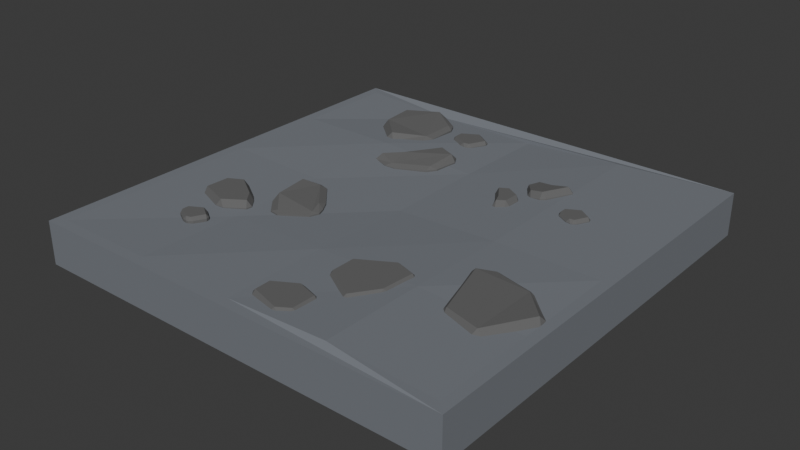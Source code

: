 # Source: FloorWStones.blend  (saved by Blender 4.3.34; exported with 4.5.12 LTS)
import bpy
from mathutils import Matrix  # noqa: F401  (used for matrix-valued properties, if any)

bpy.ops.wm.read_factory_settings(use_empty=True)
scene = bpy.context.scene
scene.name = 'Scene'

# ---- collections
col_collection = bpy.data.collections.new('Collection'); scene.collection.children.link(col_collection)

# ---- materials (node trees are filled in below, after node groups)
mat_stones = bpy.data.materials.new('Stones')
mat_stones.alpha_threshold = 0.0
mat_stones.roughness = 0.5
mat_stones.line_color = (0.0, 0.0, 0.0, 1.0)
mat_floor = bpy.data.materials.new('Floor')

# ---- material node trees
mat_stones.use_nodes = True; mat_stones.node_tree.nodes.clear()
_N = mat_stones.node_tree.nodes; _L = mat_stones.node_tree.links
n0 = _N.new('ShaderNodeOutputMaterial'); n0.name = 'Material Output'; n0.location = (300, 300)
n1 = _N.new('ShaderNodeBsdfPrincipled'); n1.name = 'Principled BSDF'; n1.location = (10, 300)
n1.inputs[0].default_value = (0.1276, 0.1276, 0.1276, 1.0)
n1.inputs[2].default_value = 1.0
n1.inputs[3].default_value = 1.45
_L.new(n1.outputs[0], n0.inputs[0])
n0.is_active_output = True
mat_floor.use_nodes = True; mat_floor.node_tree.nodes.clear()
_N = mat_floor.node_tree.nodes; _L = mat_floor.node_tree.links
n0 = _N.new('ShaderNodeBsdfPrincipled'); n0.name = 'Principled BSDF'; n0.location = (10, 300)
n0.inputs[0].default_value = (0.1761, 0.1901, 0.214, 1.0)
n0.inputs[2].default_value = 1.0
n1 = _N.new('ShaderNodeOutputMaterial'); n1.name = 'Material Output'; n1.location = (300, 300)
_L.new(n0.outputs[0], n1.inputs[0])
n1.is_active_output = True

# ---- world
world_world = bpy.data.worlds.new('World'); scene.world = world_world
world_world.use_nodes = True; world_world.node_tree.nodes.clear()
_N = world_world.node_tree.nodes; _L = world_world.node_tree.links
n0 = _N.new('ShaderNodeOutputWorld'); n0.name = 'World Output'; n0.location = (300, 300)
n1 = _N.new('ShaderNodeBackground'); n1.name = 'Background'; n1.location = (10, 300)
n1.inputs[0].default_value = (0.05088, 0.05088, 0.05088, 1.0)
_L.new(n1.outputs[0], n0.inputs[0])
n0.is_active_output = True
world_world.color = (0.05088, 0.05088, 0.05088)
world_world.sun_shadow_jitter_overblur = 0.0

# ---- meshes
me_cube = bpy.data.meshes.new('Cube')
me_cube.from_pydata([(1.451, 1.46, 0.1525), (1.526, 1.536, -0.1535), (1.451, -1.449, 0.1525), (1.526, -1.524, -0.1535), (-1.458, 1.46, 0.1525), (-1.534, 1.536, -0.1535), (-1.458, -1.449, 0.1525), (-1.534, -1.524, -0.1535), (1.526, -1.524, 0.1525), (-1.534, -1.524, 0.1525), (1.526, 1.536, 0.1525), (-1.534, 1.536, 0.1525), (0.7235, -1.449, 0.1815), (-0.003663, -1.449, 0.1525), (-0.7308, -1.449, 0.1525), (1.451, 0.7328, 0.1525), (1.451, 0.00568, 0.1525), (1.451, -0.7214, 0.1416), (-1.458, -0.7214, 0.1525), (-1.458, 0.00568, 0.1525), (-1.458, 0.7328, 0.1525), (-0.7308, 1.46, 0.1127), (-0.003663, 1.46, 0.1127), (0.7235, 1.46, 0.1525), (0.7235, 0.7328, 0.1525), (0.7235, 0.00568, 0.1525), (0.7235, -0.7214, 0.1706), (-0.003663, 0.7328, 0.1232), (-0.003663, 0.00568, 0.1232), (-0.003663, -0.7214, 0.1525), (-0.7308, 0.7328, 0.1525), (-0.7308, 0.00568, 0.1313), (-0.7308, -0.7214, 0.1313), (-0.599, -0.09271, 0.05799), (-0.5563, -0.07466, 0.102), (-0.6271, -0.05576, 0.102), (-0.4215, -0.2939, 0.05799), (-0.7172, -0.1326, 0.05799), (-0.7237, -0.08841, 0.102), (-0.7598, -0.1461, 0.102), (-0.6854, -0.3812, 0.05799), (-0.7329, -0.3566, 0.102), (-0.6982, -0.4332, 0.102), (-0.5701, -0.512, 0.05799), (-0.6068, -0.5368, 0.102), (-0.5411, -0.5456, 0.102), (-0.3869, -0.3908, 0.05799), (-0.3706, -0.4328, 0.102), (-0.3487, -0.3671, 0.102), (-0.3681, -0.3126, 0.102), (-0.3487, -0.3671, 0.1392), (-0.3869, -0.3908, 0.1489), (-0.3706, -0.4328, 0.1392), (-0.3681, -0.3126, 0.1392), (-0.4215, -0.2939, 0.1611), (-0.412, -0.2382, 0.1392), (-0.5563, -0.07466, 0.1392), (-0.412, -0.2382, 0.102), (-0.599, -0.09271, 0.1611), (-0.6271, -0.05576, 0.1392), (-0.7237, -0.08841, 0.1392), (-0.7172, -0.1326, 0.1832), (-0.7598, -0.1461, 0.1392), (-0.7329, -0.3566, 0.1392), (-0.6854, -0.3812, 0.1832), (-0.6982, -0.4332, 0.1392), (-0.6068, -0.5368, 0.1392), (-0.5701, -0.512, 0.1489), (-0.5411, -0.5456, 0.1392), (0.2236, -1.115, 0.09405), (0.2484, -1.092, 0.1238), (0.1941, -1.098, 0.1238), (0.3697, -1.16, 0.09405), (0.07074, -1.203, 0.09405), (0.06623, -1.172, 0.1238), (0.04133, -1.216, 0.1238), (0.07412, -1.315, 0.09405), (0.0441, -1.308, 0.1238), (0.07357, -1.346, 0.1238), (0.2893, -1.379, 0.09405), (0.2652, -1.403, 0.1238), (0.319, -1.395, 0.1238), (0.3697, -1.328, 0.09405), (0.3742, -1.361, 0.1238), (0.3994, -1.315, 0.1238), (0.3994, -1.167, 0.1238), (0.3994, -1.315, 0.1491), (0.3697, -1.328, 0.1789), (0.3742, -1.361, 0.1491), (0.3994, -1.167, 0.1491), (0.3697, -1.16, 0.1789), (0.3709, -1.129, 0.1491), (0.2484, -1.092, 0.1491), (0.3709, -1.129, 0.1238), (0.2236, -1.115, 0.1789), (0.1941, -1.098, 0.1491), (0.06623, -1.172, 0.1491), (0.07074, -1.203, 0.1789), (0.04133, -1.216, 0.1491), (0.0441, -1.308, 0.1491), (0.07412, -1.315, 0.1789), (0.07357, -1.346, 0.1491), (0.2652, -1.403, 0.1491), (0.2893, -1.379, 0.1789), (0.319, -1.395, 0.1491), (1.23, -0.3742, 0.05799), (1.283, -0.366, 0.102), (1.21, -0.3241, 0.102), (1.42, -0.569, 0.05799), (0.9629, -0.3091, 0.05799), (0.9981, -0.2724, 0.102), (0.918, -0.2852, 0.102), (0.8627, -0.3711, 0.05799), (0.8484, -0.3283, 0.102), (0.8235, -0.3936, 0.102), (0.9919, -0.8058, 0.05799), (0.9443, -0.8, 0.102), (0.9994, -0.8532, 0.102), (1.241, -0.8709, 0.05799), (1.219, -0.9107, 0.102), (1.284, -0.884, 0.102), (1.452, -0.6003, 0.102), (1.284, -0.884, 0.1392), (1.241, -0.8709, 0.1832), (1.219, -0.9107, 0.1392), (1.452, -0.6003, 0.1392), (1.42, -0.569, 0.1832), (1.444, -0.531, 0.1392), (1.283, -0.366, 0.1392), (1.444, -0.531, 0.102), (1.23, -0.3742, 0.1702), (1.21, -0.3241, 0.1392), (0.9981, -0.2724, 0.1392), (0.9629, -0.3091, 0.1702), (0.918, -0.2852, 0.1392), (0.8484, -0.3283, 0.1392), (0.8627, -0.3711, 0.1832), (0.8235, -0.3936, 0.1392), (0.9443, -0.8, 0.1392), (0.9919, -0.8058, 0.1832), (0.9994, -0.8532, 0.1392), (0.4993, 0.8455, 0.04085), (0.4993, 0.87, 0.08351), (0.4725, 0.8531, 0.08087), (0.604, 0.8242, 0.05809), (0.4729, 0.7593, 0.04375), (0.4491, 0.7765, 0.08344), (0.455, 0.7402, 0.08719), (0.5473, 0.667, 0.0621), (0.5163, 0.6643, 0.1023), (0.5501, 0.6496, 0.1085), (0.6352, 0.6698, 0.07493), (0.6193, 0.6519, 0.1186), (0.6511, 0.6725, 0.1217), (0.7231, 0.8409, 0.07446), (0.7424, 0.8504, 0.1212), (0.731, 0.8673, 0.1181), (0.6232, 0.8522, 0.1033), (0.7255, 0.8702, 0.1549), (0.7047, 0.8507, 0.198), (0.7369, 0.8533, 0.1579), (0.6177, 0.8551, 0.1401), (0.5857, 0.834, 0.1816), (0.5757, 0.8562, 0.1338), (0.4938, 0.8729, 0.1203), (0.5812, 0.8533, 0.097), (0.481, 0.8553, 0.1643), (0.4671, 0.856, 0.1176), (0.4436, 0.7794, 0.1202), (0.4546, 0.769, 0.1672), (0.4496, 0.7431, 0.1239), (0.5108, 0.6672, 0.1391), (0.529, 0.6767, 0.1856), (0.5447, 0.6525, 0.1452), (0.6139, 0.6548, 0.1553), (0.6169, 0.6796, 0.1984), (0.6456, 0.6754, 0.1584), (0.4883, -0.5989, 0.05799), (0.5251, -0.5646, 0.102), (0.4452, -0.573, 0.102), (0.6293, -0.6448, 0.05799), (0.2622, -0.7294, 0.05799), (0.2563, -0.682, 0.102), (0.2183, -0.748, 0.102), (0.2622, -0.8956, 0.05799), (0.2183, -0.8758, 0.102), (0.2554, -0.9434, 0.102), (0.4937, -1.043, 0.05799), (0.4686, -1.079, 0.102), (0.5308, -1.066, 0.102), (0.6106, -0.8746, 0.05799), (0.6284, -0.9261, 0.102), (0.6571, -0.8462, 0.102), (0.6724, -0.6576, 0.102), (0.6571, -0.8462, 0.1392), (0.6106, -0.8746, 0.1832), (0.6284, -0.9261, 0.1392), (0.6724, -0.6576, 0.1392), (0.6293, -0.6448, 0.1832), (0.6341, -0.6001, 0.1392), (0.5251, -0.5646, 0.1392), (0.6341, -0.6001, 0.102), (0.4883, -0.5989, 0.1832), (0.4452, -0.573, 0.1392), (0.2563, -0.682, 0.1392), (0.2622, -0.7294, 0.1832), (0.2183, -0.748, 0.1392), (0.2183, -0.8758, 0.1392), (0.2622, -0.8956, 0.1832), (0.2554, -0.9434, 0.1392), (0.4686, -1.079, 0.1392), (0.4937, -1.043, 0.1832), (0.5308, -1.066, 0.1392), (-0.7678, 1.387, 0.05799), (-0.7295, 1.414, 0.102), (-0.8038, 1.417, 0.102), (-0.5873, 1.263, 0.05799), (-0.9847, 1.262, 0.05799), (-0.9927, 1.308, 0.102), (-1.027, 1.242, 0.102), (-0.9661, 1.03, 0.05799), (-1.012, 1.053, 0.102), (-0.9769, 0.9789, 0.102), (-0.7843, 0.8549, 0.05799), (-0.8196, 0.8278, 0.102), (-0.7527, 0.8236, 0.102), (-0.5873, 1.002, 0.05799), (-0.5786, 0.9535, 0.102), (-0.5433, 1.024, 0.102), (-0.5433, 1.242, 0.102), (-0.5433, 1.024, 0.1392), (-0.5873, 1.002, 0.1589), (-0.5786, 0.9535, 0.1392), (-0.5433, 1.242, 0.1392), (-0.5873, 1.263, 0.1589), (-0.5796, 1.311, 0.1392), (-0.7295, 1.414, 0.1392), (-0.5796, 1.311, 0.102), (-0.7678, 1.387, 0.1832), (-0.8038, 1.417, 0.1392), (-0.9927, 1.308, 0.1392), (-0.9847, 1.262, 0.1832), (-1.027, 1.242, 0.1392), (-1.012, 1.053, 0.1392), (-0.9661, 1.03, 0.1832), (-0.9769, 0.9789, 0.1392), (-0.8196, 0.8278, 0.1392), (-0.7843, 0.8549, 0.1832), (-0.7527, 0.8236, 0.1392), (-0.32, 1.28, 0.08836), (-0.3003, 1.294, 0.111), (-0.3385, 1.296, 0.111), (-0.2169, 1.209, 0.08836), (-0.4327, 1.215, 0.08836), (-0.4357, 1.24, 0.111), (-0.4553, 1.206, 0.111), (-0.4327, 1.153, 0.08836), (-0.4553, 1.163, 0.111), (-0.4357, 1.129, 0.111), (-0.3152, 1.086, 0.08836), (-0.3385, 1.073, 0.111), (-0.2968, 1.067, 0.111), (-0.2735, 1.095, 0.08836), (-0.2801, 1.07, 0.111), (-0.248, 1.095, 0.111), (-0.198, 1.196, 0.111), (-0.248, 1.095, 0.1302), (-0.2735, 1.095, 0.1528), (-0.2801, 1.07, 0.1302), (-0.198, 1.196, 0.1302), (-0.2169, 1.209, 0.1528), (-0.2066, 1.229, 0.1302), (-0.3003, 1.294, 0.1302), (-0.2066, 1.229, 0.111), (-0.32, 1.28, 0.1528), (-0.3385, 1.296, 0.1302), (-0.4357, 1.24, 0.1302), (-0.4327, 1.215, 0.1528), (-0.4553, 1.206, 0.1302), (-0.4553, 1.163, 0.1302), (-0.4327, 1.153, 0.1528), (-0.4357, 1.129, 0.1302), (-0.3385, 1.073, 0.1302), (-0.3152, 1.086, 0.1528), (-0.2968, 1.067, 0.1302), (-0.2147, 0.8133, 0.05799), (-0.1724, 0.7971, 0.102), (-0.2074, 0.858, 0.102), (-0.2399, 0.6096, 0.05799), (-0.3366, 0.8656, 0.05799), (-0.3125, 0.9031, 0.102), (-0.3772, 0.8838, 0.102), (-0.4879, 0.6383, 0.05799), (-0.4981, 0.7023, 0.102), (-0.5525, 0.6336, 0.102), (-0.5929, 0.5262, 0.05799), (-0.6415, 0.5386, 0.102), (-0.6299, 0.4923, 0.102), (-0.4745, 0.4859, 0.05799), (-0.5124, 0.4524, 0.102), (-0.4318, 0.4587, 0.102), (-0.238, 0.5609, 0.102), (-0.4318, 0.4587, 0.1392), (-0.4745, 0.4859, 0.1564), (-0.5124, 0.4524, 0.1392), (-0.238, 0.5609, 0.1392), (-0.2399, 0.6096, 0.1564), (-0.1937, 0.6251, 0.1392), (-0.1724, 0.7971, 0.1392), (-0.1937, 0.6251, 0.102), (-0.2147, 0.8133, 0.1832), (-0.2074, 0.858, 0.1392), (-0.3125, 0.9031, 0.1392), (-0.3366, 0.8656, 0.1832), (-0.3772, 0.8838, 0.1392), (-0.4981, 0.7023, 0.1392), (-0.4879, 0.6383, 0.1832), (-0.5525, 0.6336, 0.1392), (-0.6415, 0.5386, 0.1392), (-0.5929, 0.5262, 0.1832), (-0.6299, 0.4923, 0.1392), (-1.108, -0.4402, 0.05799), (-1.114, -0.4067, 0.102), (-1.143, -0.4506, 0.102), (-1.008, -0.3866, 0.05799), (-1.116, -0.6067, 0.05799), (-1.149, -0.5957, 0.102), (-1.118, -0.6364, 0.102), (-0.9067, -0.6804, 0.05799), (-0.9305, -0.7026, 0.102), (-0.8727, -0.6972, 0.102), (-0.7676, -0.5873, 0.05799), (-0.7476, -0.6134, 0.102), (-0.7422, -0.5705, 0.102), (-0.8337, -0.5006, 0.05799), (-0.7903, -0.5073, 0.102), (-0.8388, -0.4625, 0.102), (-0.9811, -0.3696, 0.102), (-0.8388, -0.4625, 0.1392), (-0.8337, -0.5006, 0.1832), (-0.7903, -0.5073, 0.1392), (-0.9811, -0.3696, 0.1392), (-1.008, -0.3866, 0.1832), (-1.037, -0.3654, 0.1392), (-1.114, -0.4067, 0.1392), (-1.037, -0.3654, 0.102), (-1.108, -0.4402, 0.1832), (-1.143, -0.4506, 0.1392), (-1.149, -0.5957, 0.1392), (-1.116, -0.6067, 0.1832), (-1.118, -0.6364, 0.1392), (-0.9305, -0.7026, 0.1392), (-0.9067, -0.6804, 0.1832), (-0.8727, -0.6972, 0.1392), (-0.7476, -0.6134, 0.1392), (-0.7676, -0.5873, 0.1832), (-0.7422, -0.5705, 0.1392), (0.9278, 0.6465, 0.1142), (0.9433, 0.6571, 0.1368), (0.9132, 0.6583, 0.1368), (1.009, 0.5921, 0.1142), (0.8388, 0.597, 0.1142), (0.8365, 0.6155, 0.1368), (0.821, 0.5897, 0.1368), (0.8388, 0.55, 0.1142), (0.821, 0.5572, 0.1368), (0.8365, 0.5314, 0.1368), (0.9316, 0.4983, 0.1142), (0.9132, 0.4887, 0.1368), (0.9461, 0.4838, 0.1368), (0.9645, 0.5054, 0.1142), (0.9592, 0.4866, 0.1368), (0.9846, 0.5058, 0.1368), (1.024, 0.5823, 0.1368), (0.9846, 0.5058, 0.156), (0.9645, 0.5054, 0.1786), (0.9592, 0.4866, 0.156), (1.024, 0.5823, 0.156), (1.009, 0.5921, 0.1786), (1.017, 0.6075, 0.156), (0.9433, 0.6571, 0.156), (1.017, 0.6075, 0.1368), (0.9278, 0.6465, 0.1786), (0.9132, 0.6583, 0.156), (0.8365, 0.6155, 0.156), (0.8388, 0.597, 0.1786), (0.821, 0.5897, 0.156), (0.821, 0.5572, 0.156), (0.8388, 0.55, 0.1786), (0.8365, 0.5314, 0.156), (0.9132, 0.4887, 0.156), (0.9316, 0.4983, 0.1786), (0.9461, 0.4838, 0.156), (0.4059, 0.6138, 0.05799), (0.4251, 0.6256, 0.102), (0.3867, 0.6256, 0.102), (0.4957, 0.5632, 0.05799), (0.3481, 0.581, 0.05799), (0.3369, 0.5972, 0.102), (0.3284, 0.5702, 0.102), (0.4148, 0.4805, 0.05799), (0.3817, 0.4899, 0.102), (0.3995, 0.4564, 0.102), (0.4395, 0.42, 0.05799), (0.4204, 0.4052, 0.102), (0.4455, 0.3999, 0.102), (0.4907, 0.4541, 0.05799), (0.4963, 0.4337, 0.102), (0.5151, 0.4638, 0.102), (0.5193, 0.5539, 0.102), (0.5151, 0.4638, 0.1392), (0.4907, 0.4541, 0.1832), (0.4963, 0.4337, 0.1392), (0.5193, 0.5539, 0.1392), (0.4957, 0.5632, 0.1832), (0.5009, 0.5828, 0.1392), (0.4251, 0.6256, 0.1392), (0.5009, 0.5828, 0.102), (0.4059, 0.6138, 0.1832), (0.3867, 0.6256, 0.1392), (0.3369, 0.5972, 0.1392), (0.3481, 0.581, 0.1832), (0.3284, 0.5702, 0.1392), (0.3817, 0.4899, 0.1392), (0.4148, 0.4805, 0.1832), (0.3995, 0.4564, 0.1392), (0.4204, 0.4052, 0.1392), (0.4395, 0.42, 0.1832), (0.4455, 0.3999, 0.1392), (-0.9008, -0.8257, 0.1142), (-0.8853, -0.8151, 0.1368), (-0.9154, -0.8139, 0.1368), (-0.8195, -0.8801, 0.1142), (-0.9897, -0.8752, 0.1142), (-0.9921, -0.8566, 0.1368), (-1.008, -0.8824, 0.1368), (-0.9897, -0.9222, 0.1142), (-1.008, -0.9149, 0.1368), (-0.9921, -0.9408, 0.1368), (-0.897, -0.9738, 0.1142), (-0.9154, -0.9835, 0.1368), (-0.8825, -0.9884, 0.1368), (-0.8641, -0.9668, 0.1142), (-0.8694, -0.9856, 0.1368), (-0.844, -0.9664, 0.1368), (-0.8046, -0.8899, 0.1368), (-0.844, -0.9664, 0.156), (-0.8641, -0.9668, 0.1786), (-0.8694, -0.9856, 0.156), (-0.8046, -0.8899, 0.156), (-0.8195, -0.8801, 0.1786), (-0.8113, -0.8646, 0.156), (-0.8853, -0.8151, 0.156), (-0.8113, -0.8646, 0.1368), (-0.9008, -0.8257, 0.1786), (-0.9154, -0.8139, 0.156), (-0.9921, -0.8566, 0.156), (-0.9897, -0.8752, 0.1786), (-1.008, -0.8824, 0.156), (-1.008, -0.9149, 0.156), (-0.9897, -0.9222, 0.1786), (-0.9921, -0.9408, 0.156), (-0.9154, -0.9835, 0.156), (-0.897, -0.9738, 0.1786), (-0.8825, -0.9884, 0.156)], [], [(32, 18, 6, 14), (3, 8, 9, 7), (7, 9, 11, 5), (5, 1, 3, 7), (1, 10, 8, 3), (5, 11, 10, 1), (2, 12, 13, 14, 6, 9, 8), (0, 15, 16, 17, 2, 8, 10), (6, 18, 19, 20, 4, 11, 9), (4, 21, 22, 23, 0, 10, 11), (17, 26, 12, 2), (26, 29, 13, 12), (29, 32, 14, 13), (0, 23, 24, 15), (15, 24, 25, 16), (16, 25, 26, 17), (23, 22, 27, 24), (24, 27, 28, 25), (25, 28, 29, 26), (22, 21, 30, 27), (27, 30, 31, 28), (28, 31, 32, 29), (21, 4, 20, 30), (30, 20, 19, 31), (31, 19, 18, 32), (34, 57, 36, 33), (33, 35, 34), (38, 35, 33, 37), (33, 36, 46, 43, 40, 37), (37, 39, 38), (41, 39, 37, 40), (40, 42, 41), (44, 42, 40, 43), (43, 45, 44), (47, 45, 43, 46), (46, 48, 47), (49, 48, 46, 36), (52, 47, 48, 50), (49, 53, 50, 48), (50, 53, 54, 51), (51, 52, 50), (54, 53, 55), (53, 49, 57, 55), (55, 56, 58, 54), (34, 56, 55, 57), (36, 57, 49), (58, 56, 59), (35, 59, 56, 34), (59, 60, 61, 58), (38, 60, 59, 35), (61, 60, 62), (60, 38, 39, 62), (62, 63, 64, 61), (41, 63, 62, 39), (64, 63, 65), (63, 41, 42, 65), (65, 66, 67, 64), (44, 66, 65, 42), (67, 66, 68), (66, 44, 45, 68), (68, 52, 51, 67), (47, 52, 68, 45), (54, 58, 61, 64, 67, 51), (70, 93, 72, 69), (69, 71, 70), (74, 71, 69, 73), (69, 72, 82, 79, 76, 73), (73, 75, 74), (77, 75, 73, 76), (76, 78, 77), (80, 78, 76, 79), (79, 81, 80), (83, 81, 79, 82), (82, 84, 83), (85, 84, 82, 72), (88, 83, 84, 86), (85, 89, 86, 84), (86, 89, 90, 87), (87, 88, 86), (90, 89, 91), (89, 85, 93, 91), (91, 92, 94, 90), (70, 92, 91, 93), (72, 93, 85), (94, 92, 95), (71, 95, 92, 70), (95, 96, 97, 94), (74, 96, 95, 71), (97, 96, 98), (96, 74, 75, 98), (98, 99, 100, 97), (77, 99, 98, 75), (100, 99, 101), (99, 77, 78, 101), (101, 102, 103, 100), (80, 102, 101, 78), (103, 102, 104), (102, 80, 81, 104), (104, 88, 87, 103), (83, 88, 104, 81), (90, 94, 97, 100, 103, 87), (106, 129, 108, 105), (105, 107, 106), (110, 107, 105, 109), (105, 108, 118, 115, 112, 109), (109, 111, 110), (113, 111, 109, 112), (112, 114, 113), (116, 114, 112, 115), (115, 117, 116), (119, 117, 115, 118), (118, 120, 119), (121, 120, 118, 108), (124, 119, 120, 122), (121, 125, 122, 120), (122, 125, 126, 123), (123, 124, 122), (126, 125, 127), (125, 121, 129, 127), (127, 128, 130, 126), (106, 128, 127, 129), (108, 129, 121), (130, 128, 131), (107, 131, 128, 106), (131, 132, 133, 130), (110, 132, 131, 107), (133, 132, 134), (132, 110, 111, 134), (134, 135, 136, 133), (113, 135, 134, 111), (136, 135, 137), (135, 113, 114, 137), (137, 138, 139, 136), (116, 138, 137, 114), (139, 138, 140), (138, 116, 117, 140), (140, 124, 123, 139), (119, 124, 140, 117), (126, 130, 133, 136, 139, 123), (142, 165, 144, 141), (141, 143, 142), (146, 143, 141, 145), (141, 144, 154, 151, 148, 145), (145, 147, 146), (149, 147, 145, 148), (148, 150, 149), (152, 150, 148, 151), (151, 153, 152), (155, 153, 151, 154), (154, 156, 155), (157, 156, 154, 144), (160, 155, 156, 158), (157, 161, 158, 156), (158, 161, 162, 159), (159, 160, 158), (162, 161, 163), (161, 157, 165, 163), (163, 164, 166, 162), (142, 164, 163, 165), (144, 165, 157), (166, 164, 167), (143, 167, 164, 142), (167, 168, 169, 166), (146, 168, 167, 143), (169, 168, 170), (168, 146, 147, 170), (170, 171, 172, 169), (149, 171, 170, 147), (172, 171, 173), (171, 149, 150, 173), (173, 174, 175, 172), (152, 174, 173, 150), (175, 174, 176), (174, 152, 153, 176), (176, 160, 159, 175), (155, 160, 176, 153), (162, 166, 169, 172, 175, 159), (178, 201, 180, 177), (177, 179, 178), (182, 179, 177, 181), (177, 180, 190, 187, 184, 181), (181, 183, 182), (185, 183, 181, 184), (184, 186, 185), (188, 186, 184, 187), (187, 189, 188), (191, 189, 187, 190), (190, 192, 191), (193, 192, 190, 180), (196, 191, 192, 194), (193, 197, 194, 192), (194, 197, 198, 195), (195, 196, 194), (198, 197, 199), (197, 193, 201, 199), (199, 200, 202, 198), (178, 200, 199, 201), (180, 201, 193), (202, 200, 203), (179, 203, 200, 178), (203, 204, 205, 202), (182, 204, 203, 179), (205, 204, 206), (204, 182, 183, 206), (206, 207, 208, 205), (185, 207, 206, 183), (208, 207, 209), (207, 185, 186, 209), (209, 210, 211, 208), (188, 210, 209, 186), (211, 210, 212), (210, 188, 189, 212), (212, 196, 195, 211), (191, 196, 212, 189), (198, 202, 205, 208, 211, 195), (214, 237, 216, 213), (213, 215, 214), (218, 215, 213, 217), (213, 216, 226, 223, 220, 217), (217, 219, 218), (221, 219, 217, 220), (220, 222, 221), (224, 222, 220, 223), (223, 225, 224), (227, 225, 223, 226), (226, 228, 227), (229, 228, 226, 216), (232, 227, 228, 230), (229, 233, 230, 228), (230, 233, 234, 231), (231, 232, 230), (234, 233, 235), (233, 229, 237, 235), (235, 236, 238, 234), (214, 236, 235, 237), (216, 237, 229), (238, 236, 239), (215, 239, 236, 214), (239, 240, 241, 238), (218, 240, 239, 215), (241, 240, 242), (240, 218, 219, 242), (242, 243, 244, 241), (221, 243, 242, 219), (244, 243, 245), (243, 221, 222, 245), (245, 246, 247, 244), (224, 246, 245, 222), (247, 246, 248), (246, 224, 225, 248), (248, 232, 231, 247), (227, 232, 248, 225), (234, 238, 241, 244, 247, 231), (250, 273, 252, 249), (249, 251, 250), (254, 251, 249, 253), (249, 252, 262, 259, 256, 253), (253, 255, 254), (257, 255, 253, 256), (256, 258, 257), (260, 258, 256, 259), (259, 261, 260), (263, 261, 259, 262), (262, 264, 263), (265, 264, 262, 252), (268, 263, 264, 266), (265, 269, 266, 264), (266, 269, 270, 267), (267, 268, 266), (270, 269, 271), (269, 265, 273, 271), (271, 272, 274, 270), (250, 272, 271, 273), (252, 273, 265), (274, 272, 275), (251, 275, 272, 250), (275, 276, 277, 274), (254, 276, 275, 251), (277, 276, 278), (276, 254, 255, 278), (278, 279, 280, 277), (257, 279, 278, 255), (280, 279, 281), (279, 257, 258, 281), (281, 282, 283, 280), (260, 282, 281, 258), (283, 282, 284), (282, 260, 261, 284), (284, 268, 267, 283), (263, 268, 284, 261), (270, 274, 277, 280, 283, 267), (286, 309, 288, 285), (285, 287, 286), (290, 287, 285, 289), (285, 288, 298, 295, 292, 289), (289, 291, 290), (293, 291, 289, 292), (292, 294, 293), (296, 294, 292, 295), (295, 297, 296), (299, 297, 295, 298), (298, 300, 299), (301, 300, 298, 288), (304, 299, 300, 302), (301, 305, 302, 300), (302, 305, 306, 303), (303, 304, 302), (306, 305, 307), (305, 301, 309, 307), (307, 308, 310, 306), (286, 308, 307, 309), (288, 309, 301), (310, 308, 311), (287, 311, 308, 286), (311, 312, 313, 310), (290, 312, 311, 287), (313, 312, 314), (312, 290, 291, 314), (314, 315, 316, 313), (293, 315, 314, 291), (316, 315, 317), (315, 293, 294, 317), (317, 318, 319, 316), (296, 318, 317, 294), (319, 318, 320), (318, 296, 297, 320), (320, 304, 303, 319), (299, 304, 320, 297), (306, 310, 313, 316, 319, 303), (322, 345, 324, 321), (321, 323, 322), (326, 323, 321, 325), (321, 324, 334, 331, 328, 325), (325, 327, 326), (329, 327, 325, 328), (328, 330, 329), (332, 330, 328, 331), (331, 333, 332), (335, 333, 331, 334), (334, 336, 335), (337, 336, 334, 324), (340, 335, 336, 338), (337, 341, 338, 336), (338, 341, 342, 339), (339, 340, 338), (342, 341, 343), (341, 337, 345, 343), (343, 344, 346, 342), (322, 344, 343, 345), (324, 345, 337), (346, 344, 347), (323, 347, 344, 322), (347, 348, 349, 346), (326, 348, 347, 323), (349, 348, 350), (348, 326, 327, 350), (350, 351, 352, 349), (329, 351, 350, 327), (352, 351, 353), (351, 329, 330, 353), (353, 354, 355, 352), (332, 354, 353, 330), (355, 354, 356), (354, 332, 333, 356), (356, 340, 339, 355), (335, 340, 356, 333), (342, 346, 349, 352, 355, 339), (358, 381, 360, 357), (357, 359, 358), (362, 359, 357, 361), (357, 360, 370, 367, 364, 361), (361, 363, 362), (365, 363, 361, 364), (364, 366, 365), (368, 366, 364, 367), (367, 369, 368), (371, 369, 367, 370), (370, 372, 371), (373, 372, 370, 360), (376, 371, 372, 374), (373, 377, 374, 372), (374, 377, 378, 375), (375, 376, 374), (378, 377, 379), (377, 373, 381, 379), (379, 380, 382, 378), (358, 380, 379, 381), (360, 381, 373), (382, 380, 383), (359, 383, 380, 358), (383, 384, 385, 382), (362, 384, 383, 359), (385, 384, 386), (384, 362, 363, 386), (386, 387, 388, 385), (365, 387, 386, 363), (388, 387, 389), (387, 365, 366, 389), (389, 390, 391, 388), (368, 390, 389, 366), (391, 390, 392), (390, 368, 369, 392), (392, 376, 375, 391), (371, 376, 392, 369), (378, 382, 385, 388, 391, 375), (394, 417, 396, 393), (393, 395, 394), (398, 395, 393, 397), (393, 396, 406, 403, 400, 397), (397, 399, 398), (401, 399, 397, 400), (400, 402, 401), (404, 402, 400, 403), (403, 405, 404), (407, 405, 403, 406), (406, 408, 407), (409, 408, 406, 396), (412, 407, 408, 410), (409, 413, 410, 408), (410, 413, 414, 411), (411, 412, 410), (414, 413, 415), (413, 409, 417, 415), (415, 416, 418, 414), (394, 416, 415, 417), (396, 417, 409), (418, 416, 419), (395, 419, 416, 394), (419, 420, 421, 418), (398, 420, 419, 395), (421, 420, 422), (420, 398, 399, 422), (422, 423, 424, 421), (401, 423, 422, 399), (424, 423, 425), (423, 401, 402, 425), (425, 426, 427, 424), (404, 426, 425, 402), (427, 426, 428), (426, 404, 405, 428), (428, 412, 411, 427), (407, 412, 428, 405), (414, 418, 421, 424, 427, 411), (430, 453, 432, 429), (429, 431, 430), (434, 431, 429, 433), (429, 432, 442, 439, 436, 433), (433, 435, 434), (437, 435, 433, 436), (436, 438, 437), (440, 438, 436, 439), (439, 441, 440), (443, 441, 439, 442), (442, 444, 443), (445, 444, 442, 432), (448, 443, 444, 446), (445, 449, 446, 444), (446, 449, 450, 447), (447, 448, 446), (450, 449, 451), (449, 445, 453, 451), (451, 452, 454, 450), (430, 452, 451, 453), (432, 453, 445), (454, 452, 455), (431, 455, 452, 430), (455, 456, 457, 454), (434, 456, 455, 431), (457, 456, 458), (456, 434, 435, 458), (458, 459, 460, 457), (437, 459, 458, 435), (460, 459, 461), (459, 437, 438, 461), (461, 462, 463, 460), (440, 462, 461, 438), (463, 462, 464), (462, 440, 441, 464), (464, 448, 447, 463), (443, 448, 464, 441), (450, 454, 457, 460, 463, 447)])
me_cube.polygons.foreach_set('material_index', [1, 1, 1, 1, 1, 1, 1, 1, 1, 1, 1, 1, 1, 1, 1, 1, 1, 1, 1, 1, 1, 1, 1, 1, 1, 0, 0, 0, 0, 0, 0, 0, 0, 0, 0, 0, 0, 0, 0, 0, 0, 0, 0, 0, 0, 0, 0, 0, 0, 0, 0, 0, 0, 0, 0, 0, 0, 0, 0, 0, 0, 0, 0, 0, 0, 0, 0, 0, 0, 0, 0, 0, 0, 0, 0, 0, 0, 0, 0, 0, 0, 0, 0, 0, 0, 0, 0, 0, 0, 0, 0, 0, 0, 0, 0, 0, 0, 0, 0, 0, 0, 0, 0, 0, 0, 0, 0, 0, 0, 0, 0, 0, 0, 0, 0, 0, 0, 0, 0, 0, 0, 0, 0, 0, 0, 0, 0, 0, 0, 0, 0, 0, 0, 0, 0, 0, 0, 0, 0, 0, 0, 0, 0, 0, 0, 0, 0, 0, 0, 0, 0, 0, 0, 0, 0, 0, 0, 0, 0, 0, 0, 0, 0, 0, 0, 0, 0, 0, 0, 0, 0, 0, 0, 0, 0, 0, 0, 0, 0, 0, 0, 0, 0, 0, 0, 0, 0, 0, 0, 0, 0, 0, 0, 0, 0, 0, 0, 0, 0, 0, 0, 0, 0, 0, 0, 0, 0, 0, 0, 0, 0, 0, 0, 0, 0, 0, 0, 0, 0, 0, 0, 0, 0, 0, 0, 0, 0, 0, 0, 0, 0, 0, 0, 0, 0, 0, 0, 0, 0, 0, 0, 0, 0, 0, 0, 0, 0, 0, 0, 0, 0, 0, 0, 0, 0, 0, 0, 0, 0, 0, 0, 0, 0, 0, 0, 0, 0, 0, 0, 0, 0, 0, 0, 0, 0, 0, 0, 0, 0, 0, 0, 0, 0, 0, 0, 0, 0, 0, 0, 0, 0, 0, 0, 0, 0, 0, 0, 0, 0, 0, 0, 0, 0, 0, 0, 0, 0, 0, 0, 0, 0, 0, 0, 0, 0, 0, 0, 0, 0, 0, 0, 0, 0, 0, 0, 0, 0, 0, 0, 0, 0, 0, 0, 0, 0, 0, 0, 0, 0, 0, 0, 0, 0, 0, 0, 0, 0, 0, 0, 0, 0, 0, 0, 0, 0, 0, 0, 0, 0, 0, 0, 0, 0, 0, 0, 0, 0, 0, 0, 0, 0, 0, 0, 0, 0, 0, 0, 0, 0, 0, 0, 0, 0, 0, 0, 0, 0, 0, 0, 0, 0, 0, 0, 0, 0, 0, 0, 0, 0, 0, 0, 0, 0, 0, 0, 0, 0, 0, 0, 0, 0, 0, 0, 0, 0, 0, 0, 0, 0, 0, 0, 0, 0, 0, 0, 0, 0, 0, 0, 0, 0, 0, 0, 0, 0, 0, 0, 0, 0, 0, 0, 0, 0, 0, 0, 0, 0, 0, 0, 0, 0, 0, 0, 0, 0, 0, 0, 0, 0, 0, 0, 0, 0, 0, 0, 0, 0, 0, 0, 0, 0, 0, 0, 0, 0, 0, 0, 0, 0, 0, 0])
_uv = me_cube.uv_layers.new(name='UVMap')
_uv.uv.foreach_set('vector', [0.8094, 0.6844, 0.8688, 0.6844, 0.8688, 0.7438, 0.8094, 0.7438, 0.375, 0.75, 0.625, 0.75, 0.625, 1.0, 0.375, 1.0, 0.375, 0.0, 0.625, 0.0, 0.625, 0.25, 0.375, 0.25, 0.125, 0.5, 0.375, 0.5, 0.375, 0.75, 0.125, 0.75, 0.375, 0.5, 0.625, 0.5, 0.625, 0.75, 0.375, 0.75, 0.375, 0.25, 0.625, 0.25, 0.625, 0.5, 0.375, 0.5, 0.6312, 0.7438, 0.6906, 0.7438, 0.75, 0.7438, 0.8094, 0.7438, 0.8688, 0.7438, 0.875, 0.75, 0.625, 0.75, 0.6312, 0.5062, 0.6312, 0.5656, 0.6312, 0.625, 0.6312, 0.6844, 0.6312, 0.7438, 0.625, 0.75, 0.625, 0.5, 0.8688, 0.7438, 0.8688, 0.6844, 0.8688, 0.625, 0.8688, 0.5656, 0.8688, 0.5062, 0.875, 0.5, 0.875, 0.75, 0.8688, 0.5062, 0.8094, 0.5062, 0.75, 0.5062, 0.6906, 0.5062, 0.6312, 0.5062, 0.625, 0.5, 0.875, 0.5, 0.6312, 0.6844, 0.6906, 0.6844, 0.6906, 0.7438, 0.6312, 0.7438, 0.6906, 0.6844, 0.75, 0.6844, 0.75, 0.7438, 0.6906, 0.7438, 0.75, 0.6844, 0.8094, 0.6844, 0.8094, 0.7438, 0.75, 0.7438, 0.6312, 0.5062, 0.6906, 0.5062, 0.6906, 0.5656, 0.6312, 0.5656, 0.6312, 0.5656, 0.6906, 0.5656, 0.6906, 0.625, 0.6312, 0.625, 0.6312, 0.625, 0.6906, 0.625, 0.6906, 0.6844, 0.6312, 0.6844, 0.6906, 0.5062, 0.75, 0.5062, 0.75, 0.5656, 0.6906, 0.5656, 0.6906, 0.5656, 0.75, 0.5656, 0.75, 0.625, 0.6906, 0.625, 0.6906, 0.625, 0.75, 0.625, 0.75, 0.6844, 0.6906, 0.6844, 0.75, 0.5062, 0.8094, 0.5062, 0.8094, 0.5656, 0.75, 0.5656, 0.75, 0.5656, 0.8094, 0.5656, 0.8094, 0.625, 0.75, 0.625, 0.75, 0.625, 0.8094, 0.625, 0.8094, 0.6844, 0.75, 0.6844, 0.8094, 0.5062, 0.8688, 0.5062, 0.8688, 0.5656, 0.8094, 0.5656, 0.8094, 0.5656, 0.8688, 0.5656, 0.8688, 0.625, 0.8094, 0.625, 0.8094, 0.625, 0.8688, 0.625, 0.8688, 0.6844, 0.8094, 0.6844, 0.976, 0.6756, 0.8573, 0.6756, 0.8379, 0.5, 0.9841, 0.5, 0.02565, 0.5, 0.03858, 0.6756, -8.941e-08, 0.6756, 0.1281, 0.6756, 0.03858, 0.6756, 0.02565, 0.5, 0.1351, 0.5, 0.7297, 0.4389, 0.9066, 0.3114, 0.917, 0.1678, 0.7472, 0.05713, 0.5985, 0.1542, 0.5923, 0.3604, 0.1867, 0.5, 0.1911, 0.6756, 0.1667, 0.6756, 0.3089, 0.6756, 0.1911, 0.6756, 0.1867, 0.5, 0.3258, 0.5, 0.3258, 0.5, 0.3333, 0.6756, 0.3089, 0.6756, 0.4676, 0.6756, 0.3657, 0.6756, 0.3433, 0.5, 0.4718, 0.5, 0.4718, 0.5, 0.5, 0.6756, 0.4676, 0.6756, 0.6416, 0.6756, 0.5251, 0.6756, 0.5218, 0.5, 0.647, 0.5, 0.647, 0.5, 0.6667, 0.6756, 0.6416, 0.6756, 0.7831, 0.6756, 0.7169, 0.6756, 0.7061, 0.5, 0.8237, 0.5, 0.6416, 0.8244, 0.6416, 0.6756, 0.7169, 0.6756, 0.7169, 0.8244, 0.7831, 0.6756, 0.7831, 0.8244, 0.7169, 0.8244, 0.7169, 0.6756, 0.4578, 0.2024, 0.4578, 0.2976, 0.4066, 0.3114, 0.417, 0.1678, 0.417, 0.1678, 0.4266, 0.112, 0.4578, 0.2024, 0.4066, 0.3114, 0.4578, 0.2976, 0.428, 0.3872, 0.7831, 0.8244, 0.7831, 0.6756, 0.8573, 0.6756, 0.8573, 0.8244, 0.428, 0.3872, 0.2799, 0.4728, 0.2297, 0.4389, 0.4066, 0.3114, 0.976, 0.6756, 0.976, 0.8244, 0.8573, 0.8244, 0.8573, 0.6756, 0.8379, 0.5, 0.8573, 0.6756, 0.8333, 0.6756, 0.2297, 0.4389, 0.2799, 0.4728, 0.2019, 0.4622, 0.03858, 0.6756, 0.03858, 0.8244, -8.941e-08, 0.8244, -8.941e-08, 0.6756, 0.2019, 0.4622, 0.09026, 0.3978, 0.09228, 0.3604, 0.2297, 0.4389, 0.1281, 0.6756, 0.1281, 0.8244, 0.03858, 0.8244, 0.03858, 0.6756, 0.09228, 0.3604, 0.09026, 0.3978, 0.04215, 0.3348, 0.1281, 0.8244, 0.1281, 0.6756, 0.1911, 0.6756, 0.1911, 0.8244, 0.04215, 0.3348, 0.04215, 0.1652, 0.09849, 0.1542, 0.09228, 0.3604, 0.3089, 0.6756, 0.3089, 0.8244, 0.1911, 0.8244, 0.1911, 0.6756, 0.09849, 0.1542, 0.04215, 0.1652, 0.08257, 0.1067, 0.3089, 0.8244, 0.3089, 0.6756, 0.3657, 0.6756, 0.3657, 0.8244, 0.08257, 0.1067, 0.2096, 0.03334, 0.2472, 0.05713, 0.09849, 0.1542, 0.4676, 0.6756, 0.4676, 0.8244, 0.3657, 0.8244, 0.3657, 0.6756, 0.2472, 0.05713, 0.2096, 0.03334, 0.2813, 0.02805, 0.4676, 0.8244, 0.4676, 0.6756, 0.5251, 0.6756, 0.5251, 0.8244, 0.2813, 0.02805, 0.4266, 0.112, 0.417, 0.1678, 0.2472, 0.05713, 0.6416, 0.6756, 0.6416, 0.8244, 0.5251, 0.8244, 0.5251, 0.6756, 0.4066, 0.3114, 0.2297, 0.4389, 0.09228, 0.3604, 0.09849, 0.1542, 0.2472, 0.05713, 0.417, 0.1678, 0.9735, 0.6756, 0.8598, 0.6756, 0.853, 0.5, 0.9885, 0.5, 0.01039, 0.5, 0.02395, 0.6756, -8.941e-08, 0.6756, 0.1427, 0.6756, 0.02395, 0.6756, 0.01039, 0.5, 0.1524, 0.5, 0.7523, 0.4423, 0.9215, 0.3497, 0.9115, 0.145, 0.7671, 0.06066, 0.5714, 0.1636, 0.5747, 0.3384, 0.1863, 0.5, 0.1995, 0.6756, 0.1667, 0.6756, 0.3005, 0.6756, 0.1995, 0.6756, 0.1863, 0.5, 0.3095, 0.5, 0.3095, 0.5, 0.3333, 0.6756, 0.3005, 0.6756, 0.4809, 0.6756, 0.3525, 0.6756, 0.3472, 0.5, 0.4914, 0.5, 0.4914, 0.5, 0.5, 0.6756, 0.4809, 0.6756, 0.6269, 0.6756, 0.5398, 0.6756, 0.5179, 0.5, 0.6446, 0.5, 0.6446, 0.5, 0.6667, 0.6756, 0.6269, 0.6756, 0.8094, 0.6756, 0.6906, 0.6756, 0.6799, 0.5, 0.8156, 0.5, 0.6269, 0.8244, 0.6269, 0.6756, 0.6906, 0.6756, 0.6906, 0.8244, 0.8094, 0.6756, 0.8094, 0.8244, 0.6906, 0.8244, 0.6906, 0.6756, 0.6906, 0.8244, 0.8094, 0.8244, 0.8156, 1.0, 0.6799, 1.0, 0.6446, 1.0, 0.6269, 0.8244, 0.6667, 0.8244, 0.853, 1.0, 0.8333, 0.8244, 0.8598, 0.8244, 0.8094, 0.8244, 0.8094, 0.6756, 0.8598, 0.6756, 0.8598, 0.8244, 0.8598, 0.8244, 0.9735, 0.8244, 0.9885, 1.0, 0.853, 1.0, 0.9735, 0.6756, 0.9735, 0.8244, 0.8598, 0.8244, 0.8598, 0.6756, 0.853, 0.5, 0.8598, 0.6756, 0.8333, 0.6756, 0.01039, 1.0, -8.941e-08, 0.8244, 0.02395, 0.8244, 0.02395, 0.6756, 0.02395, 0.8244, -8.941e-08, 0.8244, -8.941e-08, 0.6756, 0.02395, 0.8244, 0.1427, 0.8244, 0.1524, 1.0, 0.01039, 1.0, 0.1427, 0.6756, 0.1427, 0.8244, 0.02395, 0.8244, 0.02395, 0.6756, 0.1863, 1.0, 0.1667, 0.8244, 0.1995, 0.8244, 0.1427, 0.8244, 0.1427, 0.6756, 0.1995, 0.6756, 0.1995, 0.8244, 0.1995, 0.8244, 0.3005, 0.8244, 0.3095, 1.0, 0.1863, 1.0, 0.3005, 0.6756, 0.3005, 0.8244, 0.1995, 0.8244, 0.1995, 0.6756, 0.3095, 1.0, 0.3005, 0.8244, 0.3333, 0.8244, 0.3005, 0.8244, 0.3005, 0.6756, 0.3525, 0.6756, 0.3525, 0.8244, 0.3525, 0.8244, 0.4809, 0.8244, 0.4914, 1.0, 0.3472, 1.0, 0.4809, 0.6756, 0.4809, 0.8244, 0.3525, 0.8244, 0.3525, 0.6756, 0.4914, 1.0, 0.4809, 0.8244, 0.5, 0.8244, 0.4809, 0.8244, 0.4809, 0.6756, 0.5398, 0.6756, 0.5398, 0.8244, 0.5398, 0.8244, 0.6269, 0.8244, 0.6446, 1.0, 0.5179, 1.0, 0.6269, 0.6756, 0.6269, 0.8244, 0.5398, 0.8244, 0.5398, 0.6756, 0.4215, 0.3497, 0.2523, 0.4423, 0.07474, 0.3384, 0.0714, 0.1636, 0.2671, 0.06066, 0.4115, 0.145, 0.977, 0.6756, 0.8564, 0.6756, 0.851, 0.5, 0.9934, 0.5, 0.00688, 0.5, 0.02395, 0.6756, -8.941e-08, 0.6756, 0.1427, 0.6756, 0.02395, 0.6756, 0.00688, 0.5, 0.1566, 0.5, 0.751, 0.4415, 0.9285, 0.3537, 0.9282, 0.1419, 0.7604, 0.04509, 0.5662, 0.1722, 0.5728, 0.3261, 0.1848, 0.5, 0.2098, 0.6756, 0.1667, 0.6756, 0.2902, 0.6756, 0.2098, 0.6756, 0.1848, 0.5, 0.3004, 0.5, 0.3004, 0.5, 0.3333, 0.6756, 0.2902, 0.6756, 0.4857, 0.6756, 0.3477, 0.6756, 0.3443, 0.5, 0.4919, 0.5, 0.4919, 0.5, 0.5, 0.6756, 0.4857, 0.6756, 0.6434, 0.6756, 0.5233, 0.6756, 0.5131, 0.5, 0.6491, 0.5, 0.6491, 0.5, 0.6667, 0.6756, 0.6434, 0.6756, 0.8158, 0.6756, 0.6842, 0.6756, 0.6799, 0.5, 0.8199, 0.5, 0.6434, 0.8244, 0.6434, 0.6756, 0.6842, 0.6756, 0.6842, 0.8244, 0.8158, 0.6756, 0.8158, 0.8244, 0.6842, 0.8244, 0.6842, 0.6756, 0.6842, 0.8244, 0.8158, 0.8244, 0.8199, 1.0, 0.6799, 1.0, 0.6491, 1.0, 0.6434, 0.8244, 0.6667, 0.8244, 0.851, 1.0, 0.8333, 0.8244, 0.8564, 0.8244, 0.8158, 0.8244, 0.8158, 0.6756, 0.8564, 0.6756, 0.8564, 0.8244, 0.8564, 0.8244, 0.977, 0.8244, 0.9934, 1.0, 0.851, 1.0, 0.977, 0.6756, 0.977, 0.8244, 0.8564, 0.8244, 0.8564, 0.6756, 0.851, 0.5, 0.8564, 0.6756, 0.8333, 0.6756, 0.00688, 1.0, -8.941e-08, 0.8244, 0.02395, 0.8244, 0.02395, 0.6756, 0.02395, 0.8244, -8.941e-08, 0.8244, -8.941e-08, 0.6756, 0.02395, 0.8244, 0.1427, 0.8244, 0.1566, 1.0, 0.006879, 1.0, 0.1427, 0.6756, 0.1427, 0.8244, 0.02395, 0.8244, 0.02395, 0.6756, 0.1848, 1.0, 0.1667, 0.8244, 0.2098, 0.8244, 0.1427, 0.8244, 0.1427, 0.6756, 0.2098, 0.6756, 0.2098, 0.8244, 0.2098, 0.8244, 0.2902, 0.8244, 0.3004, 1.0, 0.1848, 1.0, 0.2902, 0.6756, 0.2902, 0.8244, 0.2098, 0.8244, 0.2098, 0.6756, 0.3004, 1.0, 0.2902, 0.8244, 0.3333, 0.8244, 0.2902, 0.8244, 0.2902, 0.6756, 0.3477, 0.6756, 0.3477, 0.8244, 0.3477, 0.8244, 0.4857, 0.8244, 0.4919, 1.0, 0.3443, 1.0, 0.4857, 0.6756, 0.4857, 0.8244, 0.3477, 0.8244, 0.3477, 0.6756, 0.4919, 1.0, 0.4857, 0.8244, 0.5, 0.8244, 0.4857, 0.8244, 0.4857, 0.6756, 0.5233, 0.6756, 0.5233, 0.8244, 0.5233, 0.8244, 0.6434, 0.8244, 0.6491, 1.0, 0.5131, 1.0, 0.6434, 0.6756, 0.6434, 0.8244, 0.5233, 0.8244, 0.5233, 0.6756, 0.4285, 0.3537, 0.251, 0.4415, 0.07278, 0.3261, 0.06616, 0.1722, 0.2604, 0.04509, 0.4282, 0.1419, 0.9724, 0.6756, 0.861, 0.6756, 0.8333, 0.5, 0.9709, 0.5, 0.03099, 0.5, 0.02947, 0.6756, 0.001487, 0.6756, 0.1372, 0.6756, 0.02947, 0.6756, 0.03099, 0.5, 0.1523, 0.5, 0.7429, 0.4451, 0.8871, 0.3227, 0.929, 0.1533, 0.7392, 0.04945, 0.5883, 0.1455, 0.5876, 0.3539, 0.1784, 0.5, 0.1906, 0.6756, 0.1667, 0.6756, 0.3094, 0.6756, 0.1906, 0.6756, 0.1784, 0.5, 0.3226, 0.5, 0.3226, 0.5, 0.3333, 0.6756, 0.3094, 0.6756, 0.4681, 0.6756, 0.3653, 0.6756, 0.3476, 0.5, 0.4782, 0.5, 0.4782, 0.5, 0.5, 0.6756, 0.4681, 0.6756, 0.6514, 0.6756, 0.5153, 0.6756, 0.5104, 0.5, 0.6414, 0.5, 0.6414, 0.5, 0.6596, 0.6756, 0.6514, 0.6756, 0.8095, 0.6756, 0.6905, 0.6756, 0.7061, 0.5, 0.8333, 0.5, 0.6514, 0.8244, 0.6514, 0.6756, 0.6905, 0.6756, 0.6905, 0.8244, 0.8095, 0.6756, 0.8095, 0.8244, 0.6905, 0.8244, 0.6905, 0.6756, 0.6905, 0.8244, 0.8095, 0.8244, 0.8333, 1.0, 0.7061, 1.0, 0.6414, 1.0, 0.6514, 0.8244, 0.6596, 0.8244, 0.8333, 1.0, 0.8333, 0.8244, 0.861, 0.8244, 0.8095, 0.8244, 0.8095, 0.6756, 0.861, 0.6756, 0.861, 0.8244, 0.861, 0.8244, 0.9724, 0.8244, 0.9709, 1.0, 0.8333, 1.0, 0.9724, 0.6756, 0.9724, 0.8244, 0.861, 0.8244, 0.861, 0.6756, 0.8333, 0.5, 0.861, 0.6756, 0.8333, 0.6756, 0.03099, 1.0, 0.001487, 0.8244, 0.02947, 0.8244, 0.02947, 0.6756, 0.02947, 0.8244, -8.941e-08, 0.8244, -8.941e-08, 0.6756, 0.02947, 0.8244, 0.1372, 0.8244, 0.1523, 1.0, 0.03099, 1.0, 0.1372, 0.6756, 0.1372, 0.8244, 0.02947, 0.8244, 0.02947, 0.6756, 0.1784, 1.0, 0.1667, 0.8244, 0.1906, 0.8244, 0.1372, 0.8244, 0.1372, 0.6756, 0.1906, 0.6756, 0.1906, 0.8244, 0.1906, 0.8244, 0.3094, 0.8244, 0.3226, 1.0, 0.1784, 1.0, 0.3094, 0.6756, 0.3094, 0.8244, 0.1906, 0.8244, 0.1906, 0.6756, 0.3226, 1.0, 0.3094, 0.8244, 0.3333, 0.8244, 0.3094, 0.8244, 0.3094, 0.6756, 0.3653, 0.6756, 0.3653, 0.8244, 0.3653, 0.8244, 0.4681, 0.8244, 0.4782, 1.0, 0.3476, 1.0, 0.4681, 0.6756, 0.4681, 0.8244, 0.3653, 0.8244, 0.3653, 0.6756, 0.4782, 1.0, 0.4681, 0.8244, 0.5, 0.8244, 0.4681, 0.8244, 0.4681, 0.6756, 0.5153, 0.6756, 0.5153, 0.8244, 0.5153, 0.8244, 0.6514, 0.8244, 0.6414, 1.0, 0.5104, 1.0, 0.6514, 0.6756, 0.6514, 0.8244, 0.5153, 0.8244, 0.5153, 0.6756, 0.3871, 0.3227, 0.2429, 0.4451, 0.08763, 0.3539, 0.08827, 0.1455, 0.2392, 0.04945, 0.429, 0.1533, 0.9638, 0.6756, 0.8695, 0.6756, 0.8619, 0.5, 0.9839, 0.5, 0.01067, 0.5, 0.02395, 0.6756, -8.941e-08, 0.6756, 0.1427, 0.6756, 0.02395, 0.6756, 0.01067, 0.5, 0.1528, 0.5, 0.7633, 0.438, 0.9121, 0.3549, 0.9071, 0.1546, 0.7538, 0.05072, 0.5778, 0.1601, 0.5788, 0.3373, 0.1863, 0.5, 0.2006, 0.6756, 0.1667, 0.6756, 0.2994, 0.6756, 0.2006, 0.6756, 0.1863, 0.5, 0.3147, 0.5, 0.3147, 0.5, 0.3333, 0.6756, 0.2994, 0.6756, 0.4785, 0.6756, 0.3548, 0.6756, 0.3451, 0.5, 0.4794, 0.5, 0.4794, 0.5, 0.5, 0.6756, 0.4785, 0.6756, 0.6384, 0.6756, 0.5283, 0.6756, 0.5272, 0.5, 0.659, 0.5, 0.659, 0.5, 0.6667, 0.6756, 0.6384, 0.6756, 0.8069, 0.6756, 0.6931, 0.6756, 0.6738, 0.5, 0.8124, 0.5, 0.6384, 0.8244, 0.6384, 0.6756, 0.6931, 0.6756, 0.6931, 0.8244, 0.8069, 0.6756, 0.8069, 0.8244, 0.6931, 0.8244, 0.6931, 0.6756, 0.6931, 0.8244, 0.8069, 0.8244, 0.8124, 1.0, 0.6738, 1.0, 0.659, 1.0, 0.6384, 0.8244, 0.6667, 0.8244, 0.8619, 1.0, 0.8333, 0.8244, 0.8695, 0.8244, 0.8069, 0.8244, 0.8069, 0.6756, 0.8695, 0.6756, 0.8695, 0.8244, 0.8695, 0.8244, 0.9638, 0.8244, 0.9839, 1.0, 0.8619, 1.0, 0.9638, 0.6756, 0.9638, 0.8244, 0.8695, 0.8244, 0.8695, 0.6756, 0.8619, 0.5, 0.8695, 0.6756, 0.8333, 0.6756, 0.01067, 1.0, -8.941e-08, 0.8244, 0.02395, 0.8244, 0.02395, 0.6756, 0.02395, 0.8244, -8.941e-08, 0.8244, -8.941e-08, 0.6756, 0.02395, 0.8244, 0.1427, 0.8244, 0.1528, 1.0, 0.01067, 1.0, 0.1427, 0.6756, 0.1427, 0.8244, 0.02395, 0.8244, 0.02395, 0.6756, 0.1863, 1.0, 0.1667, 0.8244, 0.2006, 0.8244, 0.1427, 0.8244, 0.1427, 0.6756, 0.2006, 0.6756, 0.2006, 0.8244, 0.2006, 0.8244, 0.2994, 0.8244, 0.3147, 1.0, 0.1863, 1.0, 0.2994, 0.6756, 0.2994, 0.8244, 0.2006, 0.8244, 0.2006, 0.6756, 0.3147, 1.0, 0.2994, 0.8244, 0.3333, 0.8244, 0.2994, 0.8244, 0.2994, 0.6756, 0.3548, 0.6756, 0.3548, 0.8244, 0.3548, 0.8244, 0.4785, 0.8244, 0.4794, 1.0, 0.3451, 1.0, 0.4785, 0.6756, 0.4785, 0.8244, 0.3548, 0.8244, 0.3548, 0.6756, 0.4794, 1.0, 0.4785, 0.8244, 0.5, 0.8244, 0.4785, 0.8244, 0.4785, 0.6756, 0.5283, 0.6756, 0.5283, 0.8244, 0.5283, 0.8244, 0.6384, 0.8244, 0.659, 1.0, 0.5272, 1.0, 0.6384, 0.6756, 0.6384, 0.8244, 0.5283, 0.8244, 0.5283, 0.6756, 0.4121, 0.3549, 0.2633, 0.438, 0.07876, 0.3373, 0.07779, 0.1601, 0.2538, 0.05072, 0.4071, 0.1546, 0.9728, 0.6756, 0.8605, 0.6756, 0.8476, 0.5, 0.9829, 0.5, 0.01512, 0.5, 0.02395, 0.6756, -8.941e-08, 0.6756, 0.1427, 0.6756, 0.02395, 0.6756, 0.01512, 0.5, 0.1515, 0.5, 0.7522, 0.4491, 0.9183, 0.3518, 0.9196, 0.1488, 0.7509, 0.04775, 0.5826, 0.1532, 0.5781, 0.3493, 0.1834, 0.5, 0.1931, 0.6756, 0.1667, 0.6756, 0.3069, 0.6756, 0.1931, 0.6756, 0.1834, 0.5, 0.3233, 0.5, 0.3233, 0.5, 0.3333, 0.6756, 0.3069, 0.6756, 0.476, 0.6756, 0.3573, 0.6756, 0.3424, 0.5, 0.4797, 0.5, 0.4797, 0.5, 0.5, 0.6756, 0.476, 0.6756, 0.6426, 0.6756, 0.524, 0.6756, 0.5204, 0.5, 0.6546, 0.5, 0.6546, 0.5, 0.6667, 0.6756, 0.6426, 0.6756, 0.8094, 0.6756, 0.6906, 0.6756, 0.6787, 0.5, 0.8207, 0.5, 0.6426, 0.8244, 0.6426, 0.6756, 0.6906, 0.6756, 0.6906, 0.8244, 0.8094, 0.6756, 0.8094, 0.8244, 0.6906, 0.8244, 0.6906, 0.6756, 0.6906, 0.8244, 0.8094, 0.8244, 0.8207, 1.0, 0.6787, 1.0, 0.6546, 1.0, 0.6426, 0.8244, 0.6667, 0.8244, 0.8476, 1.0, 0.8333, 0.8244, 0.8605, 0.8244, 0.8094, 0.8244, 0.8094, 0.6756, 0.8605, 0.6756, 0.8605, 0.8244, 0.8605, 0.8244, 0.9728, 0.8244, 0.9829, 1.0, 0.8476, 1.0, 0.9728, 0.6756, 0.9728, 0.8244, 0.8605, 0.8244, 0.8605, 0.6756, 0.8476, 0.5, 0.8605, 0.6756, 0.8333, 0.6756, 0.01512, 1.0, -8.941e-08, 0.8244, 0.02395, 0.8244, 0.02395, 0.6756, 0.02395, 0.8244, -8.941e-08, 0.8244, -8.941e-08, 0.6756, 0.02395, 0.8244, 0.1427, 0.8244, 0.1515, 1.0, 0.01512, 1.0, 0.1427, 0.6756, 0.1427, 0.8244, 0.02395, 0.8244, 0.02395, 0.6756, 0.1834, 1.0, 0.1667, 0.8244, 0.1931, 0.8244, 0.1427, 0.8244, 0.1427, 0.6756, 0.1931, 0.6756, 0.1931, 0.8244, 0.1931, 0.8244, 0.3069, 0.8244, 0.3233, 1.0, 0.1834, 1.0, 0.3069, 0.6756, 0.3069, 0.8244, 0.1931, 0.8244, 0.1931, 0.6756, 0.3233, 1.0, 0.3069, 0.8244, 0.3333, 0.8244, 0.3069, 0.8244, 0.3069, 0.6756, 0.3573, 0.6756, 0.3573, 0.8244, 0.3573, 0.8244, 0.476, 0.8244, 0.4797, 1.0, 0.3424, 1.0, 0.476, 0.6756, 0.476, 0.8244, 0.3573, 0.8244, 0.3573, 0.6756, 0.4797, 1.0, 0.476, 0.8244, 0.5, 0.8244, 0.476, 0.8244, 0.476, 0.6756, 0.524, 0.6756, 0.524, 0.8244, 0.524, 0.8244, 0.6426, 0.8244, 0.6546, 1.0, 0.5204, 1.0, 0.6426, 0.6756, 0.6426, 0.8244, 0.524, 0.8244, 0.524, 0.6756, 0.4183, 0.3518, 0.2522, 0.4491, 0.07813, 0.3493, 0.08256, 0.1532, 0.2509, 0.04775, 0.4196, 0.1488, 0.9763, 0.6756, 0.857, 0.6756, 0.8538, 0.5, 0.985, 0.5, 0.01519, 0.5, 0.02395, 0.6756, -8.941e-08, 0.6756, 0.1427, 0.6756, 0.02395, 0.6756, 0.01519, 0.5, 0.1528, 0.5, 0.7512, 0.4466, 0.922, 0.3503, 0.896, 0.1415, 0.7774, 0.07493, 0.5788, 0.1734, 0.5785, 0.3317, 0.1914, 0.5, 0.2096, 0.6756, 0.1667, 0.6756, 0.2904, 0.6756, 0.2096, 0.6756, 0.1914, 0.5, 0.3086, 0.5, 0.3086, 0.5, 0.3333, 0.6756, 0.2904, 0.6756, 0.476, 0.6756, 0.3573, 0.6756, 0.3472, 0.5, 0.4907, 0.5, 0.4907, 0.5, 0.5, 0.6756, 0.476, 0.6756, 0.6061, 0.6756, 0.5605, 0.6756, 0.5235, 0.5, 0.6377, 0.5, 0.6377, 0.5, 0.6667, 0.6756, 0.6061, 0.6756, 0.8094, 0.6756, 0.6906, 0.6756, 0.6781, 0.5, 0.8127, 0.5, 0.6061, 0.8244, 0.6061, 0.6756, 0.6906, 0.6756, 0.6906, 0.8244, 0.8094, 0.6756, 0.8094, 0.8244, 0.6906, 0.8244, 0.6906, 0.6756, 0.6906, 0.8244, 0.8094, 0.8244, 0.8127, 1.0, 0.6781, 1.0, 0.6377, 1.0, 0.6061, 0.8244, 0.6667, 0.8244, 0.8538, 1.0, 0.8333, 0.8244, 0.857, 0.8244, 0.8094, 0.8244, 0.8094, 0.6756, 0.857, 0.6756, 0.857, 0.8244, 0.857, 0.8244, 0.9763, 0.8244, 0.985, 1.0, 0.8538, 1.0, 0.9763, 0.6756, 0.9763, 0.8244, 0.857, 0.8244, 0.857, 0.6756, 0.8538, 0.5, 0.857, 0.6756, 0.8333, 0.6756, 0.01519, 1.0, -8.941e-08, 0.8244, 0.02395, 0.8244, 0.02395, 0.6756, 0.02395, 0.8244, -8.941e-08, 0.8244, -8.941e-08, 0.6756, 0.02395, 0.8244, 0.1427, 0.8244, 0.1528, 1.0, 0.01519, 1.0, 0.1427, 0.6756, 0.1427, 0.8244, 0.02395, 0.8244, 0.02395, 0.6756, 0.1914, 1.0, 0.1667, 0.8244, 0.2096, 0.8244, 0.1427, 0.8244, 0.1427, 0.6756, 0.2096, 0.6756, 0.2096, 0.8244, 0.2096, 0.8244, 0.2904, 0.8244, 0.3086, 1.0, 0.1914, 1.0, 0.2904, 0.6756, 0.2904, 0.8244, 0.2096, 0.8244, 0.2096, 0.6756, 0.3086, 1.0, 0.2904, 0.8244, 0.3333, 0.8244, 0.2904, 0.8244, 0.2904, 0.6756, 0.3573, 0.6756, 0.3573, 0.8244, 0.3573, 0.8244, 0.476, 0.8244, 0.4907, 1.0, 0.3472, 1.0, 0.476, 0.6756, 0.476, 0.8244, 0.3573, 0.8244, 0.3573, 0.6756, 0.4907, 1.0, 0.476, 0.8244, 0.5, 0.8244, 0.476, 0.8244, 0.476, 0.6756, 0.5605, 0.6756, 0.5605, 0.8244, 0.5605, 0.8244, 0.6061, 0.8244, 0.6377, 1.0, 0.5235, 1.0, 0.6061, 0.6756, 0.6061, 0.8244, 0.5605, 0.8244, 0.5605, 0.6756, 0.422, 0.3503, 0.2512, 0.4466, 0.0785, 0.3317, 0.07876, 0.1734, 0.2774, 0.07493, 0.396, 0.1415, 0.9719, 0.6756, 0.8614, 0.6756, 0.848, 0.5, 0.9789, 0.5, 0.02723, 0.5, 0.03624, 0.6756, -8.941e-08, 0.6756, 0.1304, 0.6756, 0.03624, 0.6756, 0.02723, 0.5, 0.1365, 0.5, 0.7383, 0.4422, 0.9052, 0.3499, 0.8932, 0.1405, 0.7592, 0.06622, 0.647, 0.1603, 0.5967, 0.363, 0.1866, 0.5, 0.1906, 0.6756, 0.1667, 0.6756, 0.3094, 0.6756, 0.1906, 0.6756, 0.1866, 0.5, 0.3333, 0.5, 0.3333, 0.5, 0.3333, 0.6756, 0.3094, 0.6756, 0.4664, 0.6756, 0.3669, 0.6756, 0.3333, 0.5, 0.4479, 0.5, 0.4479, 0.5, 0.4861, 0.6756, 0.4664, 0.6756, 0.6321, 0.6756, 0.5346, 0.6756, 0.5536, 0.5, 0.6518, 0.5, 0.6518, 0.5, 0.6667, 0.6756, 0.6321, 0.6756, 0.8095, 0.6756, 0.6905, 0.6756, 0.6769, 0.5, 0.8209, 0.5, 0.6321, 0.8244, 0.6321, 0.6756, 0.6905, 0.6756, 0.6905, 0.8244, 0.8095, 0.6756, 0.8095, 0.8244, 0.6905, 0.8244, 0.6905, 0.6756, 0.6905, 0.8244, 0.8095, 0.8244, 0.8209, 1.0, 0.6769, 1.0, 0.6518, 1.0, 0.6321, 0.8244, 0.6667, 0.8244, 0.848, 1.0, 0.8333, 0.8244, 0.8614, 0.8244, 0.8095, 0.8244, 0.8095, 0.6756, 0.8614, 0.6756, 0.8614, 0.8244, 0.8614, 0.8244, 0.9719, 0.8244, 0.9789, 1.0, 0.848, 1.0, 0.9719, 0.6756, 0.9719, 0.8244, 0.8614, 0.8244, 0.8614, 0.6756, 0.848, 0.5, 0.8614, 0.6756, 0.8333, 0.6756, 0.02723, 1.0, -8.941e-08, 0.8244, 0.03624, 0.8244, 0.03624, 0.6756, 0.03624, 0.8244, -8.941e-08, 0.8244, -8.941e-08, 0.6756, 0.03624, 0.8244, 0.1304, 0.8244, 0.1365, 1.0, 0.02723, 1.0, 0.1304, 0.6756, 0.1304, 0.8244, 0.03624, 0.8244, 0.03624, 0.6756, 0.1866, 1.0, 0.1667, 0.8244, 0.1906, 0.8244, 0.1304, 0.8244, 0.1304, 0.6756, 0.1906, 0.6756, 0.1906, 0.8244, 0.1906, 0.8244, 0.3094, 0.8244, 0.3333, 1.0, 0.1866, 1.0, 0.3094, 0.6756, 0.3094, 0.8244, 0.1906, 0.8244, 0.1906, 0.6756, 0.3333, 1.0, 0.3094, 0.8244, 0.3333, 0.8244, 0.3094, 0.8244, 0.3094, 0.6756, 0.3669, 0.6756, 0.3669, 0.8244, 0.3669, 0.8244, 0.4664, 0.8244, 0.4479, 1.0, 0.3333, 1.0, 0.4664, 0.6756, 0.4664, 0.8244, 0.3669, 0.8244, 0.3669, 0.6756, 0.4479, 1.0, 0.4664, 0.8244, 0.4861, 0.8244, 0.4664, 0.8244, 0.4664, 0.6756, 0.5346, 0.6756, 0.5346, 0.8244, 0.5346, 0.8244, 0.6321, 0.8244, 0.6518, 1.0, 0.5536, 1.0, 0.6321, 0.6756, 0.6321, 0.8244, 0.5346, 0.8244, 0.5346, 0.6756, 0.4052, 0.3499, 0.2383, 0.4422, 0.09667, 0.363, 0.147, 0.1603, 0.2592, 0.06622, 0.3932, 0.1405, 0.9655, 0.6756, 0.8678, 0.6756, 0.8569, 0.5, 0.9835, 0.5, 0.01146, 0.5, 0.02395, 0.6756, -8.941e-08, 0.6756, 0.1427, 0.6756, 0.02395, 0.6756, 0.01146, 0.5, 0.1478, 0.5, 0.7576, 0.4432, 0.9111, 0.357, 0.8951, 0.1461, 0.7577, 0.05484, 0.5805, 0.1487, 0.5771, 0.3527, 0.1836, 0.5, 0.1882, 0.6756, 0.1667, 0.6756, 0.3118, 0.6756, 0.1882, 0.6756, 0.1836, 0.5, 0.3215, 0.5, 0.3215, 0.5, 0.3333, 0.6756, 0.3118, 0.6756, 0.476, 0.6756, 0.3573, 0.6756, 0.3465, 0.5, 0.4784, 0.5, 0.4784, 0.5, 0.5, 0.6756, 0.476, 0.6756, 0.629, 0.6756, 0.5376, 0.6756, 0.5339, 0.5, 0.6593, 0.5, 0.6593, 0.5, 0.6667, 0.6756, 0.629, 0.6756, 0.8094, 0.6756, 0.6906, 0.6756, 0.6713, 0.5, 0.817, 0.5, 0.629, 0.8244, 0.629, 0.6756, 0.6906, 0.6756, 0.6906, 0.8244, 0.8094, 0.6756, 0.8094, 0.8244, 0.6906, 0.8244, 0.6906, 0.6756, 0.6906, 0.8244, 0.8094, 0.8244, 0.817, 1.0, 0.6713, 1.0, 0.6593, 1.0, 0.629, 0.8244, 0.6667, 0.8244, 0.8569, 1.0, 0.8333, 0.8244, 0.8678, 0.8244, 0.8094, 0.8244, 0.8094, 0.6756, 0.8678, 0.6756, 0.8678, 0.8244, 0.8678, 0.8244, 0.9655, 0.8244, 0.9835, 1.0, 0.8569, 1.0, 0.9655, 0.6756, 0.9655, 0.8244, 0.8678, 0.8244, 0.8678, 0.6756, 0.8569, 0.5, 0.8678, 0.6756, 0.8333, 0.6756, 0.01146, 1.0, -8.941e-08, 0.8244, 0.02395, 0.8244, 0.02395, 0.6756, 0.02395, 0.8244, -8.941e-08, 0.8244, -8.941e-08, 0.6756, 0.02395, 0.8244, 0.1427, 0.8244, 0.1478, 1.0, 0.01146, 1.0, 0.1427, 0.6756, 0.1427, 0.8244, 0.02395, 0.8244, 0.02395, 0.6756, 0.1836, 1.0, 0.1667, 0.8244, 0.1882, 0.8244, 0.1427, 0.8244, 0.1427, 0.6756, 0.1882, 0.6756, 0.1882, 0.8244, 0.1882, 0.8244, 0.3118, 0.8244, 0.3215, 1.0, 0.1836, 1.0, 0.3118, 0.6756, 0.3118, 0.8244, 0.1882, 0.8244, 0.1882, 0.6756, 0.3215, 1.0, 0.3118, 0.8244, 0.3333, 0.8244, 0.3118, 0.8244, 0.3118, 0.6756, 0.3573, 0.6756, 0.3573, 0.8244, 0.3573, 0.8244, 0.476, 0.8244, 0.4784, 1.0, 0.3465, 1.0, 0.476, 0.6756, 0.476, 0.8244, 0.3573, 0.8244, 0.3573, 0.6756, 0.4784, 1.0, 0.476, 0.8244, 0.5, 0.8244, 0.476, 0.8244, 0.476, 0.6756, 0.5376, 0.6756, 0.5376, 0.8244, 0.5376, 0.8244, 0.629, 0.8244, 0.6593, 1.0, 0.5339, 1.0, 0.629, 0.6756, 0.629, 0.8244, 0.5376, 0.8244, 0.5376, 0.6756, 0.4111, 0.357, 0.2576, 0.4432, 0.07714, 0.3527, 0.08055, 0.1487, 0.2577, 0.05484, 0.3951, 0.1461, 0.9763, 0.6756, 0.857, 0.6756, 0.8538, 0.5, 0.985, 0.5, 0.01519, 0.5, 0.02395, 0.6756, -8.941e-08, 0.6756, 0.1427, 0.6756, 0.02395, 0.6756, 0.01519, 0.5, 0.1528, 0.5, 0.7512, 0.4466, 0.922, 0.3503, 0.896, 0.1415, 0.7774, 0.07493, 0.5788, 0.1734, 0.5785, 0.3317, 0.1914, 0.5, 0.2096, 0.6756, 0.1667, 0.6756, 0.2904, 0.6756, 0.2096, 0.6756, 0.1914, 0.5, 0.3086, 0.5, 0.3086, 0.5, 0.3333, 0.6756, 0.2904, 0.6756, 0.476, 0.6756, 0.3573, 0.6756, 0.3472, 0.5, 0.4907, 0.5, 0.4907, 0.5, 0.5, 0.6756, 0.476, 0.6756, 0.6061, 0.6756, 0.5605, 0.6756, 0.5235, 0.5, 0.6377, 0.5, 0.6377, 0.5, 0.6667, 0.6756, 0.6061, 0.6756, 0.8094, 0.6756, 0.6906, 0.6756, 0.6781, 0.5, 0.8127, 0.5, 0.6061, 0.8244, 0.6061, 0.6756, 0.6906, 0.6756, 0.6906, 0.8244, 0.8094, 0.6756, 0.8094, 0.8244, 0.6906, 0.8244, 0.6906, 0.6756, 0.6906, 0.8244, 0.8094, 0.8244, 0.8127, 1.0, 0.6781, 1.0, 0.6377, 1.0, 0.6061, 0.8244, 0.6667, 0.8244, 0.8538, 1.0, 0.8333, 0.8244, 0.857, 0.8244, 0.8094, 0.8244, 0.8094, 0.6756, 0.857, 0.6756, 0.857, 0.8244, 0.857, 0.8244, 0.9763, 0.8244, 0.985, 1.0, 0.8538, 1.0, 0.9763, 0.6756, 0.9763, 0.8244, 0.857, 0.8244, 0.857, 0.6756, 0.8538, 0.5, 0.857, 0.6756, 0.8333, 0.6756, 0.01519, 1.0, -8.941e-08, 0.8244, 0.02395, 0.8244, 0.02395, 0.6756, 0.02395, 0.8244, -8.941e-08, 0.8244, -8.941e-08, 0.6756, 0.02395, 0.8244, 0.1427, 0.8244, 0.1528, 1.0, 0.01519, 1.0, 0.1427, 0.6756, 0.1427, 0.8244, 0.02395, 0.8244, 0.02395, 0.6756, 0.1914, 1.0, 0.1667, 0.8244, 0.2096, 0.8244, 0.1427, 0.8244, 0.1427, 0.6756, 0.2096, 0.6756, 0.2096, 0.8244, 0.2096, 0.8244, 0.2904, 0.8244, 0.3086, 1.0, 0.1914, 1.0, 0.2904, 0.6756, 0.2904, 0.8244, 0.2096, 0.8244, 0.2096, 0.6756, 0.3086, 1.0, 0.2904, 0.8244, 0.3333, 0.8244, 0.2904, 0.8244, 0.2904, 0.6756, 0.3573, 0.6756, 0.3573, 0.8244, 0.3573, 0.8244, 0.476, 0.8244, 0.4907, 1.0, 0.3472, 1.0, 0.476, 0.6756, 0.476, 0.8244, 0.3573, 0.8244, 0.3573, 0.6756, 0.4907, 1.0, 0.476, 0.8244, 0.5, 0.8244, 0.476, 0.8244, 0.476, 0.6756, 0.5605, 0.6756, 0.5605, 0.8244, 0.5605, 0.8244, 0.6061, 0.8244, 0.6377, 1.0, 0.5235, 1.0, 0.6061, 0.6756, 0.6061, 0.8244, 0.5605, 0.8244, 0.5605, 0.6756, 0.422, 0.3503, 0.2512, 0.4466, 0.0785, 0.3317, 0.07876, 0.1734, 0.2774, 0.07493, 0.396, 0.1415, 0.9719, 0.6756, 0.8614, 0.6756, 0.848, 0.5, 0.9789, 0.5, 0.02723, 0.5, 0.03624, 0.6756, -8.941e-08, 0.6756, 0.1304, 0.6756, 0.03624, 0.6756, 0.02723, 0.5, 0.1365, 0.5, 0.7383, 0.4422, 0.9052, 0.3499, 0.8932, 0.1405, 0.7592, 0.06622, 0.647, 0.1603, 0.5967, 0.363, 0.1866, 0.5, 0.1906, 0.6756, 0.1667, 0.6756, 0.3094, 0.6756, 0.1906, 0.6756, 0.1866, 0.5, 0.3333, 0.5, 0.3333, 0.5, 0.3333, 0.6756, 0.3094, 0.6756, 0.4664, 0.6756, 0.3669, 0.6756, 0.3333, 0.5, 0.4479, 0.5, 0.4479, 0.5, 0.4861, 0.6756, 0.4664, 0.6756, 0.6321, 0.6756, 0.5346, 0.6756, 0.5536, 0.5, 0.6518, 0.5, 0.6518, 0.5, 0.6667, 0.6756, 0.6321, 0.6756, 0.8095, 0.6756, 0.6905, 0.6756, 0.6769, 0.5, 0.8209, 0.5, 0.6321, 0.8244, 0.6321, 0.6756, 0.6905, 0.6756, 0.6905, 0.8244, 0.8095, 0.6756, 0.8095, 0.8244, 0.6905, 0.8244, 0.6905, 0.6756, 0.6905, 0.8244, 0.8095, 0.8244, 0.8209, 1.0, 0.6769, 1.0, 0.6518, 1.0, 0.6321, 0.8244, 0.6667, 0.8244, 0.848, 1.0, 0.8333, 0.8244, 0.8614, 0.8244, 0.8095, 0.8244, 0.8095, 0.6756, 0.8614, 0.6756, 0.8614, 0.8244, 0.8614, 0.8244, 0.9719, 0.8244, 0.9789, 1.0, 0.848, 1.0, 0.9719, 0.6756, 0.9719, 0.8244, 0.8614, 0.8244, 0.8614, 0.6756, 0.848, 0.5, 0.8614, 0.6756, 0.8333, 0.6756, 0.02723, 1.0, -8.941e-08, 0.8244, 0.03624, 0.8244, 0.03624, 0.6756, 0.03624, 0.8244, -8.941e-08, 0.8244, -8.941e-08, 0.6756, 0.03624, 0.8244, 0.1304, 0.8244, 0.1365, 1.0, 0.02723, 1.0, 0.1304, 0.6756, 0.1304, 0.8244, 0.03624, 0.8244, 0.03624, 0.6756, 0.1866, 1.0, 0.1667, 0.8244, 0.1906, 0.8244, 0.1304, 0.8244, 0.1304, 0.6756, 0.1906, 0.6756, 0.1906, 0.8244, 0.1906, 0.8244, 0.3094, 0.8244, 0.3333, 1.0, 0.1866, 1.0, 0.3094, 0.6756, 0.3094, 0.8244, 0.1906, 0.8244, 0.1906, 0.6756, 0.3333, 1.0, 0.3094, 0.8244, 0.3333, 0.8244, 0.3094, 0.8244, 0.3094, 0.6756, 0.3669, 0.6756, 0.3669, 0.8244, 0.3669, 0.8244, 0.4664, 0.8244, 0.4479, 1.0, 0.3333, 1.0, 0.4664, 0.6756, 0.4664, 0.8244, 0.3669, 0.8244, 0.3669, 0.6756, 0.4479, 1.0, 0.4664, 0.8244, 0.4861, 0.8244, 0.4664, 0.8244, 0.4664, 0.6756, 0.5346, 0.6756, 0.5346, 0.8244, 0.5346, 0.8244, 0.6321, 0.8244, 0.6518, 1.0, 0.5536, 1.0, 0.6321, 0.6756, 0.6321, 0.8244, 0.5346, 0.8244, 0.5346, 0.6756, 0.4052, 0.3499, 0.2383, 0.4422, 0.09667, 0.363, 0.147, 0.1603, 0.2592, 0.06622, 0.3932, 0.1405, 0.9763, 0.6756, 0.857, 0.6756, 0.8538, 0.5, 0.985, 0.5, 0.01519, 0.5, 0.02395, 0.6756, -8.941e-08, 0.6756, 0.1427, 0.6756, 0.02395, 0.6756, 0.01519, 0.5, 0.1528, 0.5, 0.7512, 0.4466, 0.922, 0.3503, 0.896, 0.1415, 0.7774, 0.07493, 0.5788, 0.1734, 0.5785, 0.3317, 0.1914, 0.5, 0.2096, 0.6756, 0.1667, 0.6756, 0.2904, 0.6756, 0.2096, 0.6756, 0.1914, 0.5, 0.3086, 0.5, 0.3086, 0.5, 0.3333, 0.6756, 0.2904, 0.6756, 0.476, 0.6756, 0.3573, 0.6756, 0.3472, 0.5, 0.4907, 0.5, 0.4907, 0.5, 0.5, 0.6756, 0.476, 0.6756, 0.6061, 0.6756, 0.5605, 0.6756, 0.5235, 0.5, 0.6377, 0.5, 0.6377, 0.5, 0.6667, 0.6756, 0.6061, 0.6756, 0.8094, 0.6756, 0.6906, 0.6756, 0.6781, 0.5, 0.8127, 0.5, 0.6061, 0.8244, 0.6061, 0.6756, 0.6906, 0.6756, 0.6906, 0.8244, 0.8094, 0.6756, 0.8094, 0.8244, 0.6906, 0.8244, 0.6906, 0.6756, 0.6906, 0.8244, 0.8094, 0.8244, 0.8127, 1.0, 0.6781, 1.0, 0.6377, 1.0, 0.6061, 0.8244, 0.6667, 0.8244, 0.8538, 1.0, 0.8333, 0.8244, 0.857, 0.8244, 0.8094, 0.8244, 0.8094, 0.6756, 0.857, 0.6756, 0.857, 0.8244, 0.857, 0.8244, 0.9763, 0.8244, 0.985, 1.0, 0.8538, 1.0, 0.9763, 0.6756, 0.9763, 0.8244, 0.857, 0.8244, 0.857, 0.6756, 0.8538, 0.5, 0.857, 0.6756, 0.8333, 0.6756, 0.01519, 1.0, -8.941e-08, 0.8244, 0.02395, 0.8244, 0.02395, 0.6756, 0.02395, 0.8244, -8.941e-08, 0.8244, -8.941e-08, 0.6756, 0.02395, 0.8244, 0.1427, 0.8244, 0.1528, 1.0, 0.01519, 1.0, 0.1427, 0.6756, 0.1427, 0.8244, 0.02395, 0.8244, 0.02395, 0.6756, 0.1914, 1.0, 0.1667, 0.8244, 0.2096, 0.8244, 0.1427, 0.8244, 0.1427, 0.6756, 0.2096, 0.6756, 0.2096, 0.8244, 0.2096, 0.8244, 0.2904, 0.8244, 0.3086, 1.0, 0.1914, 1.0, 0.2904, 0.6756, 0.2904, 0.8244, 0.2096, 0.8244, 0.2096, 0.6756, 0.3086, 1.0, 0.2904, 0.8244, 0.3333, 0.8244, 0.2904, 0.8244, 0.2904, 0.6756, 0.3573, 0.6756, 0.3573, 0.8244, 0.3573, 0.8244, 0.476, 0.8244, 0.4907, 1.0, 0.3472, 1.0, 0.476, 0.6756, 0.476, 0.8244, 0.3573, 0.8244, 0.3573, 0.6756, 0.4907, 1.0, 0.476, 0.8244, 0.5, 0.8244, 0.476, 0.8244, 0.476, 0.6756, 0.5605, 0.6756, 0.5605, 0.8244, 0.5605, 0.8244, 0.6061, 0.8244, 0.6377, 1.0, 0.5235, 1.0, 0.6061, 0.6756, 0.6061, 0.8244, 0.5605, 0.8244, 0.5605, 0.6756, 0.422, 0.3503, 0.2512, 0.4466, 0.0785, 0.3317, 0.07876, 0.1734, 0.2774, 0.07493, 0.396, 0.1415])
me_cube.materials.append(mat_stones)
me_cube.materials.append(mat_floor)
me_cube.use_mirror_vertex_groups = False
me_cube.update()

# ---- objects
ob_cube = bpy.data.objects.new('Cube', me_cube)

# ---- transforms, parenting, visibility, modifiers, constraints
ob_cube.location = (0.0, 0.0, 0.0)
ob_cube.lock_rotations_4d = False
ob_cube.empty_display_type = 'ARROWS'
ob_cube.lineart.crease_threshold = 0.0

# ---- collection membership
col_collection.objects.link(ob_cube)

# ---- scene / render settings (as saved in the file)
scene.frame_start = 1; scene.frame_end = 250; scene.frame_set(1)
scene.render.engine = 'BLENDER_EEVEE_NEXT'
bpy.context.view_layer.update()

# ---- added for rendering (the .blend has no active camera and no usable light): camera, sun
cam_auto = bpy.data.cameras.new('AutoCamera')
cam_auto.lens = 50.0
cam_auto.sensor_width = 36.0
cam_auto.clip_end = 1000.0
ob_auto_camera = bpy.data.objects.new('AutoCamera', cam_auto)
scene.collection.objects.link(ob_auto_camera)
ob_auto_camera.location = (4.01375, -4.81522, 3.23639)
ob_auto_camera.rotation_euler = (1.09748, -7.21219e-08, 0.694738)
scene.camera = ob_auto_camera
light_auto_sun = bpy.data.lights.new('AutoSun', 'SUN')
light_auto_sun.energy = 3.0
light_auto_sun.angle = 0.0523599
ob_auto_sun = bpy.data.objects.new('AutoSun', light_auto_sun)
scene.collection.objects.link(ob_auto_sun)
ob_auto_sun.rotation_euler = (0.872665, 0.174533, 0.523599)
bpy.context.view_layer.update()
